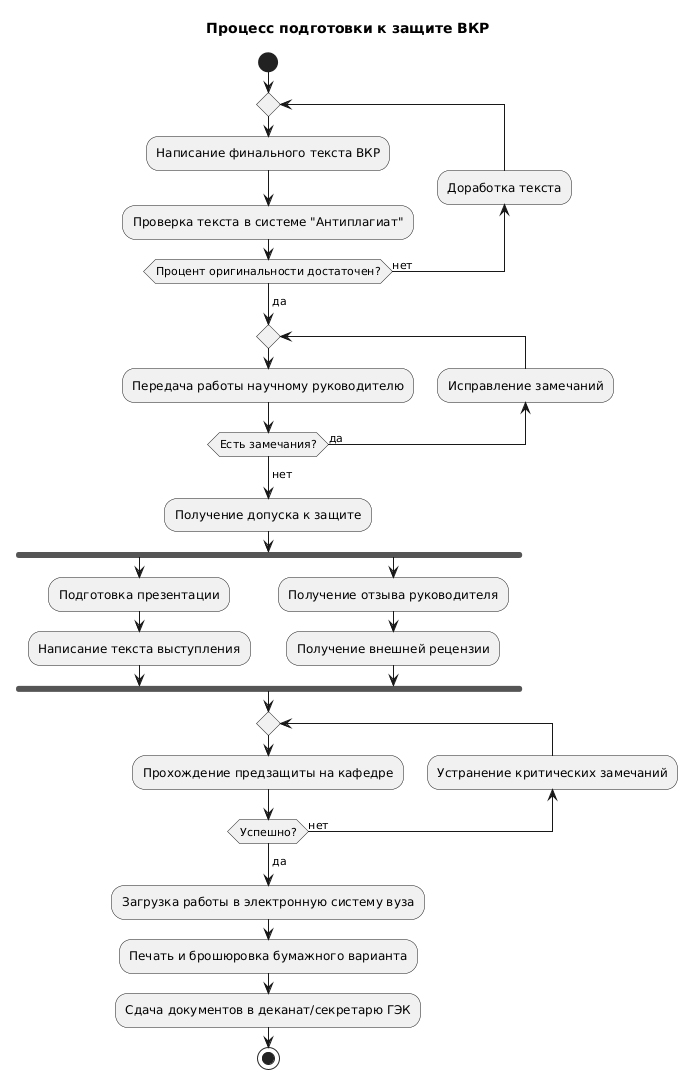

The diagram above was rendered by PlantUML. Its source (embedded in the PNG):
@startuml
title Процесс подготовки к защите ВКР

start

repeat
  :Написание финального текста ВКР;
  :Проверка текста в системе "Антиплагиат";
backward:Доработка текста;
repeat while (Процент оригинальности достаточен?) is (нет)
->да;

repeat
  :Передача работы научному руководителю;
backward:Исправление замечаний;
repeat while (Есть замечания?) is (да)
->нет;

:Получение допуска к защите;

fork
  :Подготовка презентации;
  :Написание текста выступления;
fork again
  :Получение отзыва руководителя;
  :Получение внешней рецензии;
end fork

repeat
  :Прохождение предзащиты на кафедре;
backward:Устранение критических замечаний;
repeat while (Успешно?) is (нет)
->да;

:Загрузка работы в электронную систему вуза;
:Печать и брошюровка бумажного варианта;
:Сдача документов в деканат/секретарю ГЭК;

stop
@enduml